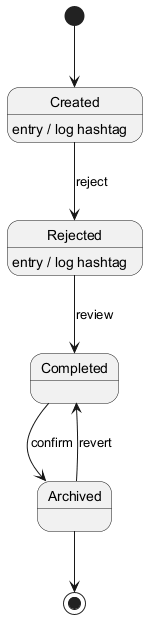

The diagram above was rendered by PlantUML. Its source (embedded in the PNG):
@startuml

[*] --> Created
Created --> Rejected : reject
Created : entry / log hashtag
Rejected --> Completed : review
Rejected : entry / log hashtag
Completed --> Archived : confirm
Archived --> Completed : revert
Archived --> [*]
@enduml